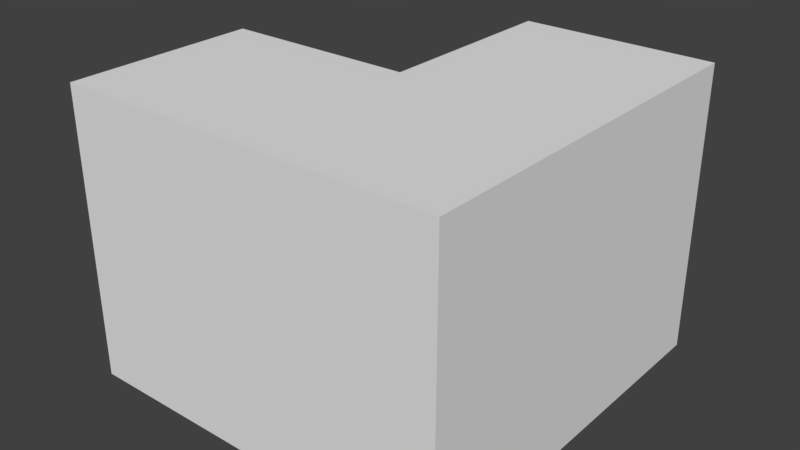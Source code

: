 # Source: corner_1.blend  (saved by Blender 2.79.0; exported with 4.5.12 LTS)
import bpy
from mathutils import Matrix  # noqa: F401  (used for matrix-valued properties, if any)

bpy.ops.wm.read_factory_settings(use_empty=True)
scene = bpy.context.scene
scene.name = 'Scene'

# ---- collections
col_collection_1 = bpy.data.collections.new('Collection 1'); scene.collection.children.link(col_collection_1)

# ---- materials (node trees are filled in below, after node groups)
mat_material = bpy.data.materials.new('Material')
mat_material.alpha_threshold = 0.0
mat_material.use_transparent_shadow = False
mat_material.roughness = 0.5
mat_material.line_color = (0.0, 0.0, 0.0, 1.0)

# ---- material node trees

# ---- world
world_world = bpy.data.worlds.new('World'); scene.world = world_world
world_world.color = (0.05088, 0.05088, 0.05088)
world_world.use_sun_shadow = False
world_world.sun_shadow_jitter_overblur = 0.0
world_world.cycles.sampling_method = 'MANUAL'

# ---- meshes
me_cube = bpy.data.meshes.new('Cube')
me_cube.from_pydata([(1.0, 0.0, 0.0), (1.0, -4.0, 0.0), (-1.0, -4.0, 0.0), (-1.0, 7.153e-07, 0.0), (1.0, -9.537e-07, 3.0), (1.0, -4.0, 3.0), (-1.0, -4.0, 3.0), (-1.0, 0.0, 3.0), (1.0, -2.0, 0.0), (-1.0, -2.0, 0.0), (1.0, -2.0, 3.0), (-1.0, -2.0, 3.0), (-3.0, -4.0, -1.589e-07), (-3.0, -4.0, 3.0), (-3.0, -2.0, -1.589e-07), (-3.0, -2.0, 3.0)], [], [(8, 9, 2, 1), (10, 5, 6, 11), (8, 1, 5, 10), (9, 3, 7, 11), (11, 6, 13, 15), (0, 8, 10, 4), (4, 10, 11, 7), (0, 3, 9, 8), (2, 6, 5, 1), (2, 9, 14, 12), (9, 11, 15, 14), (6, 2, 12, 13)])
_uv = me_cube.uv_layers.new(name='UVMap')
_uv.uv.foreach_set('vector', [0.2, 0.5, 0.2, 0.25, 0.4, 0.25, 0.4, 0.5, 0.4, 0.75, 0.4, 1.0, 0.2, 1.0, 0.2, 0.75, 0.4, 0.25, 0.4, 1.788e-07, 0.7, 0.0, 0.7, 0.25, 0.7, 0.875, 0.5, 0.875, 0.5, 0.5, 0.7, 0.5, 0.2, 0.75, 0.2, 1.0, 4.768e-08, 1.0, 0.0, 0.75, 0.4, 0.5, 0.4, 0.25, 0.7, 0.25, 0.7, 0.5, 0.4, 0.5, 0.4, 0.75, 0.2, 0.75, 0.2, 0.5, 8.663e-08, 0.5, 0.0, 0.25, 0.2, 0.25, 0.2, 0.5, 0.7, 0.25, 1.0, 0.25, 1.0, 0.5, 0.7, 0.5, 0.4, 0.25, 0.2, 0.25, 0.2, 0.0, 0.4, 0.0, 0.7, 0.875, 0.7, 0.5, 0.9, 0.5, 0.9, 0.875, 1.0, 0.25, 0.7, 0.25, 0.7, 5.96e-08, 1.0, 0.0])
me_cube.materials.append(mat_material)
me_cube.use_remesh_preserve_volume = False
me_cube.use_remesh_preserve_attributes = False
me_cube.use_mirror_vertex_groups = False
me_cube.update()

# ---- objects
ob_cube = bpy.data.objects.new('Cube', me_cube)

# ---- transforms, parenting, visibility, modifiers, constraints
ob_cube.location = (0.0, 0.0, 0.0)
ob_cube.lock_rotations_4d = False
ob_cube.empty_display_type = 'ARROWS'
ob_cube.lineart.crease_threshold = 0.0

# ---- collection membership
col_collection_1.objects.link(ob_cube)

# ---- scene / render settings (as saved in the file)
scene.frame_start = 1; scene.frame_end = 250; scene.frame_set(1)
scene.render.engine = 'BLENDER_EEVEE_NEXT'
scene.render.resolution_percentage = 50
scene.render.dither_intensity = 0.0
scene.cycles.use_denoising = False
scene.cycles.samples = 128
scene.cycles.sampling_pattern = 'TABULATED_SOBOL'
scene.cycles.use_adaptive_sampling = False
scene.cycles.use_light_tree = False
scene.cycles.blur_glossy = 0.0
scene.cycles.sample_clamp_indirect = 0.0
scene.view_settings.view_transform = 'Standard'
bpy.context.view_layer.update()

# ---- added for rendering (the .blend has no active camera and no usable light): camera, sun
cam_auto = bpy.data.cameras.new('AutoCamera')
cam_auto.lens = 50.0
cam_auto.sensor_width = 36.0
cam_auto.clip_end = 1000.0
ob_auto_camera = bpy.data.objects.new('AutoCamera', cam_auto)
scene.collection.objects.link(ob_auto_camera)
ob_auto_camera.location = (4.92433, -9.1092, 6.23946)
ob_auto_camera.rotation_euler = (1.09748, -7.21219e-08, 0.694738)
scene.camera = ob_auto_camera
light_auto_sun = bpy.data.lights.new('AutoSun', 'SUN')
light_auto_sun.energy = 3.0
light_auto_sun.angle = 0.0523599
ob_auto_sun = bpy.data.objects.new('AutoSun', light_auto_sun)
scene.collection.objects.link(ob_auto_sun)
ob_auto_sun.rotation_euler = (0.872665, 0.174533, 0.523599)
bpy.context.view_layer.update()
